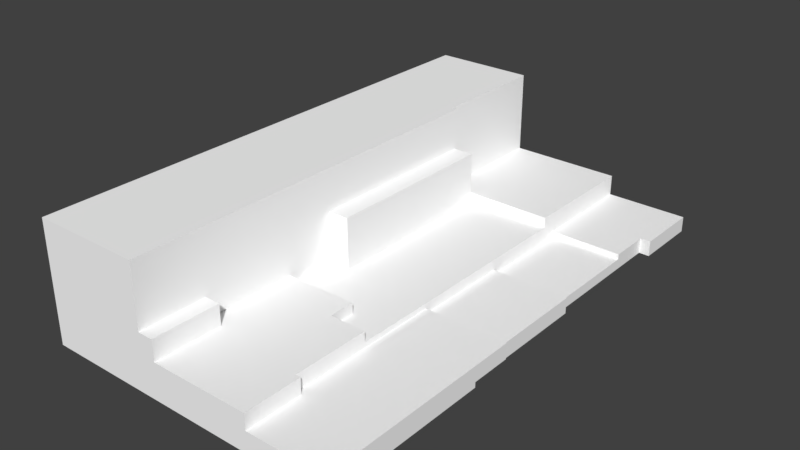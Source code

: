 # Source: Grass_Tile_River_Bank_01.blend  (saved by Blender 2.79.0; exported with 4.5.12 LTS)
import bpy
from mathutils import Matrix  # noqa: F401  (used for matrix-valued properties, if any)

bpy.ops.wm.read_factory_settings(use_empty=True)
scene = bpy.context.scene
scene.name = 'Scene'

# ---- collections
col_collection_1 = bpy.data.collections.new('Collection 1'); scene.collection.children.link(col_collection_1)

# ---- materials (node trees are filled in below, after node groups)
mat_palette_012 = bpy.data.materials.new('palette.012')
mat_palette_012.alpha_threshold = 0.0
mat_palette_012.use_transparent_shadow = False
mat_palette_012.diffuse_color = (1.0, 1.0, 1.0, 1.0)
mat_palette_012.specular_color = (0.0, 0.0, 0.0)
mat_palette_012.roughness = 0.5
mat_palette_012.specular_intensity = 1.0

# ---- node groups
ng_auto_smooth = bpy.data.node_groups.new('Auto Smooth', 'GeometryNodeTree')
_s = ng_auto_smooth.interface.new_socket(name='Geometry', in_out='OUTPUT', socket_type='NodeSocketGeometry')
_s = ng_auto_smooth.interface.new_socket(name='Geometry', in_out='INPUT', socket_type='NodeSocketGeometry')
_s = ng_auto_smooth.interface.new_socket(name='Angle', in_out='INPUT', socket_type='NodeSocketFloat')
_s.subtype = 'ANGLE'
_s.min_value = 0.0
_s.max_value = 3.142
ng_auto_smooth.is_modifier = True
_N = ng_auto_smooth.nodes; _L = ng_auto_smooth.links
n0 = _N.new('NodeGroupOutput'); n0.name = 'Group Output'; n0.location = (480, -100)
n1 = _N.new('NodeGroupInput'); n1.name = 'Group Input'; n1.location = (-420, -300)
n2 = _N.new('NodeGroupInput'); n2.name = 'Group Input.001'; n2.location = (-60, -100)
n3 = _N.new('GeometryNodeSetShadeSmooth'); n3.name = 'Set Shade Smooth'; n3.location = (120, -100)
n3.domain = 'EDGE'
n4 = _N.new('GeometryNodeSetShadeSmooth'); n4.name = 'Set Shade Smooth.001'; n4.location = (300, -100)
n5 = _N.new('GeometryNodeInputMeshEdgeAngle'); n5.name = 'Edge Angle'; n5.location = (-420, -220)
n6 = _N.new('GeometryNodeInputEdgeSmooth'); n6.name = 'Is Edge Smooth'; n6.location = (-60, -160)
n7 = _N.new('GeometryNodeInputShadeSmooth'); n7.name = 'Is Face Smooth'; n7.location = (-240, -340)
n8 = _N.new('FunctionNodeBooleanMath'); n8.name = 'Boolean Math'; n8.location = (-60, -220)
n9 = _N.new('FunctionNodeCompare'); n9.name = 'Compare'; n9.location = (-240, -180)
n9.operation = 'LESS_EQUAL'
_L.new(n5.outputs[0], n9.inputs[0])
_L.new(n4.outputs[0], n0.inputs[0])
_L.new(n1.outputs[1], n9.inputs[1])
_L.new(n9.outputs[0], n8.inputs[0])
_L.new(n7.outputs[0], n8.inputs[1])
_L.new(n2.outputs[0], n3.inputs[0])
_L.new(n6.outputs[0], n3.inputs[1])
_L.new(n3.outputs[0], n4.inputs[0])
_L.new(n8.outputs[0], n3.inputs[2])
n0.is_active_output = True

# ---- material node trees

# ---- world
world_world = bpy.data.worlds.new('World'); scene.world = world_world
world_world.color = (0.05088, 0.05088, 0.05088)
world_world.use_sun_shadow = False
world_world.sun_shadow_jitter_overblur = 0.0
world_world.cycles.sampling_method = 'MANUAL'

# ---- meshes
me_grama_tile_01_001 = bpy.data.meshes.new('grama_tile_01.001')
me_grama_tile_01_001.from_pydata([(-50.0, 23.0, -50.0), (-50.0, -4.196e-05, 50.0), (-8.0, 7.0, -26.0), (8.0, -4.196e-05, -50.0), (-25.0, 7.0, -26.0), (-29.0, 15.0, -26.0), (-25.0, 5.0, -26.0), (-25.0, 15.0, -26.0), (-25.0, 5.0, 9.0), (-25.0, 15.0, 9.0), (-50.0, 23.0, 50.0), (-29.0, 5.0, 9.0), (-15.0, 5.0, 19.0), (-29.0, 5.0, 19.0), (-29.0, 7.0, 19.0), (-29.0, 7.0, 37.0), (-29.0, 11.0, 37.0), (-15.0, 7.0, 19.0), (-15.0, 7.0, 24.0), (-29.0, 11.0, 50.0), (-8.0, 7.0, 39.0), (-26.0, 7.0, 37.0), (-26.0, 11.0, 37.0), (-26.0, 11.0, 50.0), (-26.0, 7.0, 50.0), (-50.0, -4.196e-05, -50.0), (-30.0, 23.0, -26.0), (-50.0, 23.0, 9.515), (-30.0, 7.0, -50.0), (-30.0, 23.0, -50.0), (-30.0, 7.0, -26.0), (-29.0, 15.0, 9.0), (-29.0, 23.0, -26.0), (-29.0, 23.0, 50.0), (-8.0, 7.0, -50.0), (-8.0, 3.0, -50.0), (-8.0, 3.0, -29.0), (-8.0, 2.0, -29.0), (8.0, 3.0, -50.0), (6.0, -4.245e-05, -37.0), (6.0, 3.0, -37.0), (6.0, 3.0, -29.0), (6.0, 2.0, -29.0), (-8.0, 5.0, 24.0), (-8.0, 5.0, -26.0), (-8.0, 3.0, -10.0), (-8.0, 2.0, -10.0), (-8.0, 3.0, 9.0), (6.0, 2.0, -10.0), (7.0, -4.196e-05, 17.0), (6.0, -4.273e-05, -10.0), (8.0, -4.194e-05, -37.0), (8.0, 3.0, -37.0), (7.0, -4.202e-05, -10.0), (7.0, 3.0, -10.0), (-8.0, 4.0, 9.0), (-15.0, 5.0, 24.0), (-8.0, 4.0, 39.0), (-7.0, 4.0, 39.0), (-8.0, 7.0, 24.0), (8.0, 4.0, 9.0), (7.0, 3.0, 9.0), (-7.0, 7.0, 39.0), (-7.0, 7.0, 50.0), (8.0, -4.196e-05, 50.0), (-7.0, 4.0, 50.0), (8.0, 4.0, 50.0), (7.0, 0.9999, 9.0), (8.0, 0.9999, 9.0), (8.0, 0.9999, 17.0), (7.0, 0.9999, 17.0), (8.0, -4.201e-05, 17.0)], [], [(30, 28, 29), (4, 28, 30), (5, 4, 30), (43, 6, 8), (12, 8, 13), (17, 14, 15), (20, 18, 21), (20, 21, 24), (23, 21, 22), (63, 20, 24), (26, 0, 27), (26, 30, 29), (29, 28, 0), (26, 5, 30), (9, 4, 7), (32, 31, 5), (9, 6, 4), (32, 27, 10), (9, 5, 31), (10, 1, 19), (16, 15, 14), (33, 16, 32), (2, 34, 28), (36, 35, 34), (35, 3, 25), (38, 3, 35), (41, 40, 36), (41, 39, 40), (40, 35, 36), (44, 6, 43), (45, 37, 44), (48, 37, 46), (43, 45, 44), (48, 50, 42), (54, 48, 46), (52, 51, 3), (48, 54, 50), (44, 37, 36), (18, 56, 17), (59, 43, 56), (56, 12, 17), (60, 61, 47), (20, 62, 57), (20, 43, 59), (20, 57, 43), (63, 58, 62), (66, 65, 64), (66, 58, 65), (62, 58, 57), (61, 67, 54), (61, 68, 67), (70, 49, 67), (69, 70, 67), (60, 55, 58), (66, 69, 60), (4, 6, 44), (19, 16, 33), (55, 47, 45), (67, 49, 53), (36, 34, 2, 44), (0, 28, 25), (4, 2, 28), (5, 7, 4), (13, 8, 11), (8, 31, 11), (9, 8, 6), (14, 17, 13), (14, 13, 11), (18, 17, 15), (13, 17, 12), (21, 18, 15), (16, 21, 15), (23, 24, 21), (23, 22, 16), (16, 22, 21), (23, 19, 1), (19, 23, 16), (24, 23, 1), (26, 29, 0), (32, 26, 27), (26, 32, 5), (9, 7, 5), (33, 32, 10), (16, 11, 31), (9, 31, 8), (16, 14, 11), (32, 16, 31), (33, 10, 19), (28, 34, 25), (34, 35, 25), (37, 42, 41, 36), (41, 42, 39), (39, 51, 52, 40), (42, 50, 39), (45, 46, 37), (2, 4, 44), (48, 42, 37), (45, 54, 46), (38, 52, 3), (52, 38, 35), (71, 49, 70, 69), (52, 35, 40), (50, 54, 53), (12, 43, 8), (18, 59, 56), (20, 59, 18), (43, 57, 55), (58, 55, 57), (56, 43, 12), (55, 60, 47), (63, 24, 1), (65, 63, 1), (64, 65, 1), (63, 65, 58), (63, 62, 20), (68, 69, 67), (61, 60, 68), (60, 69, 68), (69, 64, 71), (66, 60, 58), (66, 64, 69), (61, 54, 47), (43, 55, 45), (47, 54, 45), (54, 67, 53)])
_uv = me_grama_tile_01_001.uv_layers.new(name='UVMap')
_uv.uv.foreach_set('vector', [0.3992, 0.7515, 0.3992, 0.6068, 0.5033, 0.6068, 0.2861, 0.6068, 0.2536, 0.7515, 0.2536, 0.6068, 0.7984, 0.4017, 0.8244, 0.4499, 0.7919, 0.4499, 0.961, 0.462, 0.8505, 0.7636, 0.8505, 0.5525, 0.9155, 0.4922, 0.8505, 0.5525, 0.8244, 0.4922, 0.05332, 0.6068, 0.1443, 0.6068, 0.1443, 0.7153, 0.007802, 0.7274, 0.05332, 0.6369, 0.1248, 0.7153, 0.007802, 0.7274, 0.1248, 0.7153, 0.1248, 0.7937, 0.8531, 0.4318, 0.827, 0.3534, 0.8531, 0.3534, 0.0013, 0.7937, 0.007802, 0.7274, 0.1248, 0.7937, 0.5397, 0.146, 0.6697, 0.001206, 0.6697, 0.3602, 0.5033, 0.7515, 0.3992, 0.7515, 0.5033, 0.6068, 0.6723, 0.6912, 0.7763, 0.6912, 0.6723, 0.8118, 0.7919, 0.3534, 0.7984, 0.4017, 0.7919, 0.4499, 0.5709, 0.8179, 0.5189, 0.6068, 0.5709, 0.6068, 0.6723, 0.4596, 0.7243, 0.2485, 0.7243, 0.4596, 0.5709, 0.8179, 0.5059, 0.6068, 0.5189, 0.6068, 0.5332, 0.146, 0.6697, 0.3602, 0.6697, 0.6043, 0.9987, 0.001206, 0.9727, 0.2123, 0.9727, 0.001206, 0.7919, 0.001206, 0.9415, 0.001206, 0.87, 0.1279, 0.7503, 0.07961, 0.7763, 0.07961, 0.7763, 0.1882, 0.6723, 0.001206, 0.7503, 0.07961, 0.6723, 0.4596, 0.3966, 0.6068, 0.3966, 0.7515, 0.2536, 0.7515, 0.9701, 0.5887, 0.9701, 0.462, 0.9961, 0.462, 0.8023, 0.5585, 0.8218, 0.462, 0.8218, 0.8118, 0.8023, 0.462, 0.8218, 0.462, 0.8023, 0.5585, 0.2666, 0.8806, 0.2666, 0.8323, 0.3576, 0.8806, 0.5956, 0.8384, 0.6151, 0.8866, 0.5956, 0.8866, 0.2666, 0.8323, 0.3576, 0.7539, 0.3576, 0.8806, 0.961, 0.7636, 0.8505, 0.7636, 0.961, 0.462, 0.9701, 0.7033, 0.9636, 0.5887, 0.9831, 0.6068, 0.6645, 0.6068, 0.5735, 0.7214, 0.5735, 0.6068, 0.9831, 0.9083, 0.9701, 0.7033, 0.9831, 0.6068, 0.6021, 0.7238, 0.6151, 0.7238, 0.6021, 0.8384, 0.6177, 0.7238, 0.6242, 0.7298, 0.6242, 0.8142, 0.4798, 0.8323, 0.4603, 0.8323, 0.4603, 0.7539, 0.6242, 0.7298, 0.6177, 0.7238, 0.6372, 0.7298, 0.9831, 0.6068, 0.9636, 0.5887, 0.9701, 0.5887, 0.8778, 0.7961, 0.8648, 0.7961, 0.8778, 0.766, 0.8492, 0.766, 0.8622, 0.766, 0.8622, 0.8082, 0.8648, 0.7961, 0.8648, 0.766, 0.8778, 0.766, 0.8752, 0.4499, 0.8687, 0.4439, 0.8687, 0.3534, 0.6619, 0.8046, 0.6554, 0.8046, 0.6619, 0.7865, 0.9961, 0.9988, 0.9831, 0.9083, 0.9961, 0.9083, 0.9961, 0.9988, 0.9766, 0.9988, 0.9831, 0.9083, 0.5019, 0.8203, 0.4824, 0.7539, 0.5019, 0.7539, 0.9155, 0.351, 0.9155, 0.2606, 0.9415, 0.351, 0.251, 0.6068, 0.1534, 0.6731, 0.1534, 0.6068, 0.6554, 0.8046, 0.6554, 0.7865, 0.6619, 0.7865, 0.593, 0.8384, 0.58, 0.8384, 0.593, 0.7238, 0.8687, 0.4439, 0.8557, 0.4499, 0.8557, 0.4439, 0.58, 0.8866, 0.5735, 0.8866, 0.58, 0.8384, 0.8804, 0.766, 0.8869, 0.766, 0.8869, 0.8142, 0.251, 0.854, 0.1469, 0.854, 0.1534, 0.6731, 0.9701, 0.2485, 0.9506, 0.04946, 0.9701, 0.001206, 0.9129, 0.456, 0.8999, 0.456, 0.8999, 0.3534, 0.7503, 0.001206, 0.7503, 0.07961, 0.6723, 0.001206, 0.9766, 0.8179, 0.9701, 0.8179, 0.9701, 0.7033, 0.58, 0.8384, 0.5735, 0.8866, 0.5735, 0.7238, 0.9701, 0.5887, 0.9961, 0.462, 0.9961, 0.6068, 0.9831, 0.6068, 0.6723, 0.8118, 0.7763, 0.6912, 0.8218, 0.8118, 0.2861, 0.6068, 0.3966, 0.6068, 0.2536, 0.7515, 0.7984, 0.4017, 0.8244, 0.4017, 0.8244, 0.4499, 0.8244, 0.4922, 0.8505, 0.5525, 0.8244, 0.5525, 0.6658, 0.7238, 0.6398, 0.7841, 0.6398, 0.7238, 0.5709, 0.8179, 0.5059, 0.8179, 0.5059, 0.6068, 0.8244, 0.8504, 0.8244, 0.766, 0.8375, 0.8504, 0.7763, 0.1882, 0.7893, 0.1882, 0.7893, 0.2485, 0.05332, 0.6369, 0.05332, 0.6068, 0.1443, 0.7153, 0.8375, 0.8504, 0.8244, 0.766, 0.8375, 0.766, 0.1248, 0.7153, 0.05332, 0.6369, 0.1443, 0.7153, 0.8466, 0.4584, 0.827, 0.4343, 0.8466, 0.4343, 0.8531, 0.4318, 0.827, 0.4318, 0.827, 0.3534, 0.8973, 0.3534, 0.8973, 0.4318, 0.8778, 0.4318, 0.8466, 0.4584, 0.827, 0.4584, 0.827, 0.4343, 0.87, 0.146, 0.87, 0.1279, 0.9415, 0.001206, 0.8778, 0.3534, 0.8973, 0.3534, 0.8778, 0.4318, 0.896, 0.146, 0.87, 0.146, 0.9415, 0.001206, 0.5397, 0.146, 0.5397, 0.001206, 0.6697, 0.001206, 0.5332, 0.146, 0.5397, 0.146, 0.6697, 0.3602, 0.7919, 0.3534, 0.7984, 0.3534, 0.7984, 0.4017, 0.9987, 0.001206, 0.9987, 0.2123, 0.9727, 0.2123, 0.5332, 0.6043, 0.5332, 0.146, 0.6697, 0.6043, 0.7503, 0.07961, 0.7893, 0.2485, 0.7243, 0.2485, 0.6658, 0.7841, 0.6398, 0.7841, 0.6658, 0.7238, 0.7503, 0.07961, 0.7763, 0.1882, 0.7893, 0.2485, 0.6723, 0.4596, 0.7503, 0.07961, 0.7243, 0.2485, 0.7919, 0.1279, 0.7919, 0.001206, 0.87, 0.1279, 0.7763, 0.6912, 0.7763, 0.5585, 0.8218, 0.8118, 0.7763, 0.5585, 0.8023, 0.5585, 0.8218, 0.8118, 0.8401, 0.8504, 0.8401, 0.766, 0.8466, 0.766, 0.8466, 0.8504, 0.5956, 0.8384, 0.6021, 0.8384, 0.6151, 0.8866, 0.6398, 0.7865, 0.6528, 0.7865, 0.6528, 0.8046, 0.6398, 0.8046, 0.6021, 0.8384, 0.6151, 0.7238, 0.6151, 0.8866, 0.9701, 0.7033, 0.9636, 0.7033, 0.9636, 0.5887, 0.9129, 0.3534, 0.9129, 0.456, 0.8999, 0.3534, 0.6645, 0.6068, 0.6645, 0.7214, 0.5735, 0.7214, 0.6177, 0.8142, 0.6177, 0.7238, 0.6242, 0.8142, 0.4798, 0.7539, 0.4798, 0.8323, 0.4603, 0.7539, 0.2536, 0.8323, 0.2536, 0.7539, 0.3576, 0.7539, 0.7984, 0.4524, 0.7984, 0.4584, 0.7919, 0.4584, 0.7919, 0.4524, 0.2536, 0.8323, 0.3576, 0.7539, 0.2666, 0.8323, 0.6372, 0.7298, 0.6177, 0.7238, 0.6372, 0.7238, 0.9155, 0.4922, 0.961, 0.462, 0.8505, 0.5525, 0.8492, 0.8082, 0.8492, 0.766, 0.8622, 0.8082, 0.007802, 0.7274, 0.007802, 0.6369, 0.05332, 0.6369, 0.9831, 0.9083, 0.9766, 0.9988, 0.9766, 0.8179, 0.1534, 0.6731, 0.1469, 0.854, 0.1469, 0.6731, 0.9155, 0.462, 0.961, 0.462, 0.9155, 0.4922, 0.8752, 0.3534, 0.8752, 0.4499, 0.8687, 0.3534, 0.896, 0.2606, 0.896, 0.146, 0.9415, 0.001206, 0.9155, 0.2606, 0.896, 0.2606, 0.9415, 0.001206, 0.9415, 0.351, 0.9155, 0.2606, 0.9415, 0.001206, 0.5019, 0.8203, 0.4824, 0.8203, 0.4824, 0.7539, 0.0013, 0.7937, 0.0013, 0.7274, 0.007802, 0.7274, 0.8804, 0.8142, 0.8804, 0.766, 0.8869, 0.8142, 0.8687, 0.4439, 0.8752, 0.4499, 0.8557, 0.4499, 0.9701, 0.001206, 0.9506, 0.04946, 0.9506, 0.001206, 0.9506, 0.04946, 0.9441, 0.2485, 0.9441, 0.04946, 0.251, 0.6068, 0.251, 0.854, 0.1534, 0.6731, 0.9701, 0.2485, 0.9441, 0.2485, 0.9506, 0.04946, 0.4577, 0.7539, 0.4577, 0.8685, 0.3602, 0.7539, 0.9831, 0.9083, 0.9766, 0.8179, 0.9701, 0.7033, 0.3602, 0.7539, 0.4577, 0.8685, 0.3602, 0.8685, 0.593, 0.7238, 0.58, 0.8384, 0.5735, 0.7238])
me_grama_tile_01_001.materials.append(mat_palette_012)
me_grama_tile_01_001.use_remesh_preserve_volume = False
me_grama_tile_01_001.use_remesh_preserve_attributes = False
me_grama_tile_01_001.use_mirror_vertex_groups = False
me_grama_tile_01_001.update()

# ---- objects
ob_grama_tile_01 = bpy.data.objects.new('grama_tile_01', me_grama_tile_01_001)

# ---- transforms, parenting, visibility, modifiers, constraints
ob_grama_tile_01.location = (0.0, 0.0, 0.0)
ob_grama_tile_01.rotation_euler = (1.571, -0.0, 0.0)
ob_grama_tile_01.lineart.crease_threshold = 0.0
_m = ob_grama_tile_01.modifiers.new('Auto Smooth', 'NODES')
_m.node_group = ng_auto_smooth
_gi = [s.identifier for s in ng_auto_smooth.interface.items_tree if s.item_type == 'SOCKET' and s.in_out == 'INPUT']
_m[_gi[1]] = 0.5236  # Angle

# ---- collection membership
col_collection_1.objects.link(ob_grama_tile_01)

# ---- scene / render settings (as saved in the file)
scene.frame_start = 1; scene.frame_end = 250; scene.frame_set(1)
scene.render.engine = 'BLENDER_EEVEE_NEXT'
scene.render.resolution_percentage = 50
scene.render.dither_intensity = 0.0
scene.render.use_bake_selected_to_active = True
scene.cycles.use_denoising = False
scene.cycles.samples = 128
scene.cycles.sampling_pattern = 'TABULATED_SOBOL'
scene.cycles.use_adaptive_sampling = False
scene.cycles.use_light_tree = False
scene.cycles.blur_glossy = 0.0
scene.cycles.sample_clamp_indirect = 0.0
scene.view_settings.view_transform = 'Standard'
bpy.context.view_layer.update()

# ---- added for rendering (the .blend has no active camera and no usable light): camera, sun
cam_auto = bpy.data.cameras.new('AutoCamera')
cam_auto.lens = 50.0
cam_auto.sensor_width = 36.0
cam_auto.clip_end = 1913.91
ob_auto_camera = bpy.data.objects.new('AutoCamera', cam_auto)
scene.collection.objects.link(ob_auto_camera)
ob_auto_camera.location = (88.0549, -130.866, 98.7439)
ob_auto_camera.rotation_euler = (1.09748, -7.21219e-08, 0.694738)
scene.camera = ob_auto_camera
light_auto_sun = bpy.data.lights.new('AutoSun', 'SUN')
light_auto_sun.energy = 3.0
light_auto_sun.angle = 0.0523599
ob_auto_sun = bpy.data.objects.new('AutoSun', light_auto_sun)
scene.collection.objects.link(ob_auto_sun)
ob_auto_sun.rotation_euler = (0.872665, 0.174533, 0.523599)
bpy.context.view_layer.update()
